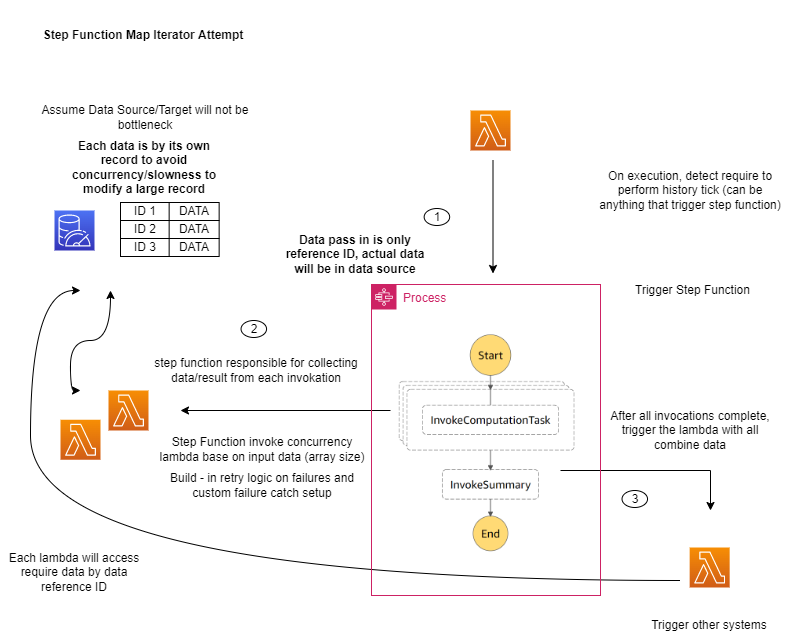

The diagram above was exported from draw.io. Its source (the exported page's mxGraphModel, read from the mxfile embedded in the PNG):
<mxGraphModel dx="1422" dy="737" grid="1" gridSize="10" guides="1" tooltips="1" connect="1" arrows="1" fold="1" page="1" pageScale="1" pageWidth="850" pageHeight="1100" math="0" shadow="0">
  <root>
    <mxCell id="0" />
    <mxCell id="1" parent="0" />
    <mxCell id="2-bYsYZklvvpREGBTTeD-5" value="" style="shape=image;verticalLabelPosition=bottom;labelBackgroundColor=#ffffff;verticalAlign=top;aspect=fixed;imageAspect=0;image=data:image/png,(base64 omitted: 33436 chars);" parent="1" vertex="1">
      <mxGeometry x="398.35" y="614" width="213.3" height="258" as="geometry" />
    </mxCell>
    <mxCell id="uiR3afk3Q3cFveWuqhoN-11" value="" style="edgeStyle=orthogonalEdgeStyle;rounded=0;orthogonalLoop=1;jettySize=auto;html=1;" parent="1" edge="1">
      <mxGeometry relative="1" as="geometry">
        <mxPoint x="512.5" y="460" as="sourcePoint" />
        <mxPoint x="512.5" y="573" as="targetPoint" />
      </mxGeometry>
    </mxCell>
    <mxCell id="uiR3afk3Q3cFveWuqhoN-12" value="On execution, detect require to perform history tick (can be anything that trigger step function)" style="text;html=1;strokeColor=none;fillColor=none;align=center;verticalAlign=middle;whiteSpace=wrap;rounded=0;" parent="1" vertex="1">
      <mxGeometry x="614.69" y="460" width="190" height="60" as="geometry" />
    </mxCell>
    <mxCell id="uiR3afk3Q3cFveWuqhoN-13" value="Trigger Step Function" style="text;html=1;strokeColor=none;fillColor=none;align=center;verticalAlign=middle;whiteSpace=wrap;rounded=0;" parent="1" vertex="1">
      <mxGeometry x="625" y="560" width="175" height="60" as="geometry" />
    </mxCell>
    <mxCell id="uiR3afk3Q3cFveWuqhoN-14" value="Step Function invoke concurrency lambda base on input data (array size)" style="text;html=1;strokeColor=none;fillColor=none;align=center;verticalAlign=middle;whiteSpace=wrap;rounded=0;" parent="1" vertex="1">
      <mxGeometry x="177.17000000000002" y="719.25" width="210" height="60" as="geometry" />
    </mxCell>
    <mxCell id="uiR3afk3Q3cFveWuqhoN-15" value="step function responsible for collecting data/result from each invokation" style="text;html=1;strokeColor=none;fillColor=none;align=center;verticalAlign=middle;whiteSpace=wrap;rounded=0;" parent="1" vertex="1">
      <mxGeometry x="161.67000000000002" y="640" width="228.33" height="60" as="geometry" />
    </mxCell>
    <mxCell id="uiR3afk3Q3cFveWuqhoN-7" style="edgeStyle=orthogonalEdgeStyle;rounded=0;orthogonalLoop=1;jettySize=auto;html=1;" parent="1" edge="1">
      <mxGeometry relative="1" as="geometry">
        <mxPoint x="200" y="710" as="targetPoint" />
        <mxPoint x="410" y="710" as="sourcePoint" />
      </mxGeometry>
    </mxCell>
    <mxCell id="uiR3afk3Q3cFveWuqhoN-21" style="edgeStyle=orthogonalEdgeStyle;rounded=0;orthogonalLoop=1;jettySize=auto;html=1;" parent="1" edge="1">
      <mxGeometry relative="1" as="geometry">
        <mxPoint x="730" y="810" as="targetPoint" />
        <mxPoint x="580" y="770" as="sourcePoint" />
      </mxGeometry>
    </mxCell>
    <mxCell id="uiR3afk3Q3cFveWuqhoN-22" value="After all invocations complete, trigger the lambda with all combine data" style="text;html=1;strokeColor=none;fillColor=none;align=center;verticalAlign=middle;whiteSpace=wrap;rounded=0;" parent="1" vertex="1">
      <mxGeometry x="620" y="700" width="180" height="60" as="geometry" />
    </mxCell>
    <mxCell id="uiR3afk3Q3cFveWuqhoN-25" value="Assume Data Source/Target will not be bottleneck" style="text;html=1;strokeColor=none;fillColor=none;align=center;verticalAlign=middle;whiteSpace=wrap;rounded=0;" parent="1" vertex="1">
      <mxGeometry x="44" y="402" width="242" height="30" as="geometry" />
    </mxCell>
    <mxCell id="uiR3afk3Q3cFveWuqhoN-26" value="&lt;b&gt;Data pass in is only reference ID, actual data will be in data source&lt;/b&gt;" style="text;html=1;strokeColor=none;fillColor=none;align=center;verticalAlign=middle;whiteSpace=wrap;rounded=0;" parent="1" vertex="1">
      <mxGeometry x="300" y="519" width="150" height="70" as="geometry" />
    </mxCell>
    <mxCell id="uiR3afk3Q3cFveWuqhoN-28" value="" style="curved=1;endArrow=classic;html=1;rounded=0;edgeStyle=orthogonalEdgeStyle;startArrow=classic;startFill=1;" parent="1" edge="1">
      <mxGeometry width="50" height="50" relative="1" as="geometry">
        <mxPoint x="100" y="690" as="sourcePoint" />
        <mxPoint x="130" y="590" as="targetPoint" />
        <Array as="points">
          <mxPoint x="90" y="690" />
          <mxPoint x="40" y="640" />
        </Array>
      </mxGeometry>
    </mxCell>
    <mxCell id="uiR3afk3Q3cFveWuqhoN-29" value="" style="curved=1;endArrow=classic;html=1;rounded=0;edgeStyle=orthogonalEdgeStyle;" parent="1" edge="1">
      <mxGeometry width="50" height="50" relative="1" as="geometry">
        <mxPoint x="700" y="880" as="sourcePoint" />
        <mxPoint x="100" y="590" as="targetPoint" />
        <Array as="points">
          <mxPoint x="50" y="880" />
          <mxPoint x="50" y="590" />
        </Array>
      </mxGeometry>
    </mxCell>
    <mxCell id="uiR3afk3Q3cFveWuqhoN-30" value="ID 1" style="rounded=0;whiteSpace=wrap;html=1;" parent="1" vertex="1">
      <mxGeometry x="140" y="502" width="50" height="18" as="geometry" />
    </mxCell>
    <mxCell id="uiR3afk3Q3cFveWuqhoN-31" value="ID 2" style="rounded=0;whiteSpace=wrap;html=1;" parent="1" vertex="1">
      <mxGeometry x="140" y="520" width="50" height="18" as="geometry" />
    </mxCell>
    <mxCell id="uiR3afk3Q3cFveWuqhoN-32" value="ID 3" style="rounded=0;whiteSpace=wrap;html=1;" parent="1" vertex="1">
      <mxGeometry x="140" y="538" width="50" height="18" as="geometry" />
    </mxCell>
    <mxCell id="uiR3afk3Q3cFveWuqhoN-40" value="DATA" style="rounded=0;whiteSpace=wrap;html=1;" parent="1" vertex="1">
      <mxGeometry x="188.65" y="502" width="50" height="18" as="geometry" />
    </mxCell>
    <mxCell id="uiR3afk3Q3cFveWuqhoN-41" value="DATA" style="rounded=0;whiteSpace=wrap;html=1;" parent="1" vertex="1">
      <mxGeometry x="188.65" y="520" width="50" height="18" as="geometry" />
    </mxCell>
    <mxCell id="uiR3afk3Q3cFveWuqhoN-42" value="DATA" style="rounded=0;whiteSpace=wrap;html=1;" parent="1" vertex="1">
      <mxGeometry x="188.65" y="538" width="50" height="18" as="geometry" />
    </mxCell>
    <mxCell id="uiR3afk3Q3cFveWuqhoN-43" value="&lt;b&gt;Each data is by its own record to avoid concurrency/slowness to modify a large record&lt;/b&gt;" style="text;html=1;strokeColor=none;fillColor=none;align=center;verticalAlign=middle;whiteSpace=wrap;rounded=0;" parent="1" vertex="1">
      <mxGeometry x="88.65000000000003" y="432" width="150" height="70" as="geometry" />
    </mxCell>
    <mxCell id="uiR3afk3Q3cFveWuqhoN-44" value="Each lambda will access require data by data reference ID" style="text;html=1;strokeColor=none;fillColor=none;align=center;verticalAlign=middle;whiteSpace=wrap;rounded=0;" parent="1" vertex="1">
      <mxGeometry x="20" y="857" width="148" height="30" as="geometry" />
    </mxCell>
    <mxCell id="uiR3afk3Q3cFveWuqhoN-50" value="Trigger other systems" style="text;html=1;strokeColor=none;fillColor=none;align=center;verticalAlign=middle;whiteSpace=wrap;rounded=0;" parent="1" vertex="1">
      <mxGeometry x="655.16" y="910" width="148" height="30" as="geometry" />
    </mxCell>
    <mxCell id="uiR3afk3Q3cFveWuqhoN-51" value="Build - in retry logic on failures and custom failure catch setup" style="text;html=1;strokeColor=none;fillColor=none;align=center;verticalAlign=middle;whiteSpace=wrap;rounded=0;" parent="1" vertex="1">
      <mxGeometry x="177.16" y="770" width="210" height="30" as="geometry" />
    </mxCell>
    <mxCell id="qzP72nc1344IptiuS617-1" value="1" style="ellipse;whiteSpace=wrap;html=1;" parent="1" vertex="1">
      <mxGeometry x="443.65999999999997" y="508" width="25.5" height="17" as="geometry" />
    </mxCell>
    <mxCell id="qzP72nc1344IptiuS617-2" value="2" style="ellipse;whiteSpace=wrap;html=1;" parent="1" vertex="1">
      <mxGeometry x="260.55999999999995" y="620" width="25.5" height="17" as="geometry" />
    </mxCell>
    <mxCell id="qzP72nc1344IptiuS617-3" value="3" style="ellipse;whiteSpace=wrap;html=1;" parent="1" vertex="1">
      <mxGeometry x="641.53" y="790" width="25.5" height="17" as="geometry" />
    </mxCell>
    <mxCell id="xdRTu1g-uFjf8u-YeMvY-1" value="&lt;b&gt;Step Function Map Iterator Attempt&lt;/b&gt;" style="text;html=1;strokeColor=none;fillColor=none;align=center;verticalAlign=middle;whiteSpace=wrap;rounded=0;" parent="1" vertex="1">
      <mxGeometry x="55.83" y="300" width="214.17" height="70" as="geometry" />
    </mxCell>
    <mxCell id="hHzbb09SQniAgn_fgemV-1" value="" style="sketch=0;points=[[0,0,0],[0.25,0,0],[0.5,0,0],[0.75,0,0],[1,0,0],[0,1,0],[0.25,1,0],[0.5,1,0],[0.75,1,0],[1,1,0],[0,0.25,0],[0,0.5,0],[0,0.75,0],[1,0.25,0],[1,0.5,0],[1,0.75,0]];outlineConnect=0;fontColor=#232F3E;gradientColor=#F78E04;gradientDirection=north;fillColor=#D05C17;strokeColor=#ffffff;dashed=0;verticalLabelPosition=bottom;verticalAlign=top;align=center;html=1;fontSize=12;fontStyle=0;aspect=fixed;shape=mxgraph.aws4.resourceIcon;resIcon=mxgraph.aws4.lambda;" vertex="1" parent="1">
      <mxGeometry x="490" y="410" width="40" height="40" as="geometry" />
    </mxCell>
    <mxCell id="hHzbb09SQniAgn_fgemV-2" value="" style="sketch=0;points=[[0,0,0],[0.25,0,0],[0.5,0,0],[0.75,0,0],[1,0,0],[0,1,0],[0.25,1,0],[0.5,1,0],[0.75,1,0],[1,1,0],[0,0.25,0],[0,0.5,0],[0,0.75,0],[1,0.25,0],[1,0.5,0],[1,0.75,0]];outlineConnect=0;fontColor=#232F3E;gradientColor=#F78E04;gradientDirection=north;fillColor=#D05C17;strokeColor=#ffffff;dashed=0;verticalLabelPosition=bottom;verticalAlign=top;align=center;html=1;fontSize=12;fontStyle=0;aspect=fixed;shape=mxgraph.aws4.resourceIcon;resIcon=mxgraph.aws4.lambda;" vertex="1" parent="1">
      <mxGeometry x="709.16" y="847" width="40" height="40" as="geometry" />
    </mxCell>
    <mxCell id="hHzbb09SQniAgn_fgemV-3" value="" style="sketch=0;points=[[0,0,0],[0.25,0,0],[0.5,0,0],[0.75,0,0],[1,0,0],[0,1,0],[0.25,1,0],[0.5,1,0],[0.75,1,0],[1,1,0],[0,0.25,0],[0,0.5,0],[0,0.75,0],[1,0.25,0],[1,0.5,0],[1,0.75,0]];outlineConnect=0;fontColor=#232F3E;gradientColor=#F78E04;gradientDirection=north;fillColor=#D05C17;strokeColor=#ffffff;dashed=0;verticalLabelPosition=bottom;verticalAlign=top;align=center;html=1;fontSize=12;fontStyle=0;aspect=fixed;shape=mxgraph.aws4.resourceIcon;resIcon=mxgraph.aws4.lambda;" vertex="1" parent="1">
      <mxGeometry x="128" y="690" width="40" height="40" as="geometry" />
    </mxCell>
    <mxCell id="hHzbb09SQniAgn_fgemV-4" value="" style="sketch=0;points=[[0,0,0],[0.25,0,0],[0.5,0,0],[0.75,0,0],[1,0,0],[0,1,0],[0.25,1,0],[0.5,1,0],[0.75,1,0],[1,1,0],[0,0.25,0],[0,0.5,0],[0,0.75,0],[1,0.25,0],[1,0.5,0],[1,0.75,0]];outlineConnect=0;fontColor=#232F3E;gradientColor=#F78E04;gradientDirection=north;fillColor=#D05C17;strokeColor=#ffffff;dashed=0;verticalLabelPosition=bottom;verticalAlign=top;align=center;html=1;fontSize=12;fontStyle=0;aspect=fixed;shape=mxgraph.aws4.resourceIcon;resIcon=mxgraph.aws4.lambda;" vertex="1" parent="1">
      <mxGeometry x="80" y="719.25" width="40" height="40" as="geometry" />
    </mxCell>
    <mxCell id="hHzbb09SQniAgn_fgemV-6" value="" style="sketch=0;points=[[0,0,0],[0.25,0,0],[0.5,0,0],[0.75,0,0],[1,0,0],[0,1,0],[0.25,1,0],[0.5,1,0],[0.75,1,0],[1,1,0],[0,0.25,0],[0,0.5,0],[0,0.75,0],[1,0.25,0],[1,0.5,0],[1,0.75,0]];outlineConnect=0;fontColor=#232F3E;gradientColor=#4D72F3;gradientDirection=north;fillColor=#3334B9;strokeColor=#ffffff;dashed=0;verticalLabelPosition=bottom;verticalAlign=top;align=center;html=1;fontSize=12;fontStyle=0;aspect=fixed;shape=mxgraph.aws4.resourceIcon;resIcon=mxgraph.aws4.memorydb_for_redis;" vertex="1" parent="1">
      <mxGeometry x="74" y="510" width="40" height="40" as="geometry" />
    </mxCell>
    <mxCell id="ZB1wyCa05wl3-uTx5PTe-1" value="Process" style="points=[[0,0],[0.25,0],[0.5,0],[0.75,0],[1,0],[1,0.25],[1,0.5],[1,0.75],[1,1],[0.75,1],[0.5,1],[0.25,1],[0,1],[0,0.75],[0,0.5],[0,0.25]];outlineConnect=0;gradientColor=none;html=1;whiteSpace=wrap;fontSize=12;fontStyle=0;container=1;pointerEvents=0;collapsible=0;recursiveResize=0;shape=mxgraph.aws4.group;grIcon=mxgraph.aws4.group_aws_step_functions_workflow;strokeColor=#CD2264;fillColor=none;verticalAlign=top;align=left;spacingLeft=30;fontColor=#CD2264;dashed=0;" vertex="1" parent="1">
      <mxGeometry x="391" y="584" width="229" height="311" as="geometry" />
    </mxCell>
  </root>
</mxGraphModel>